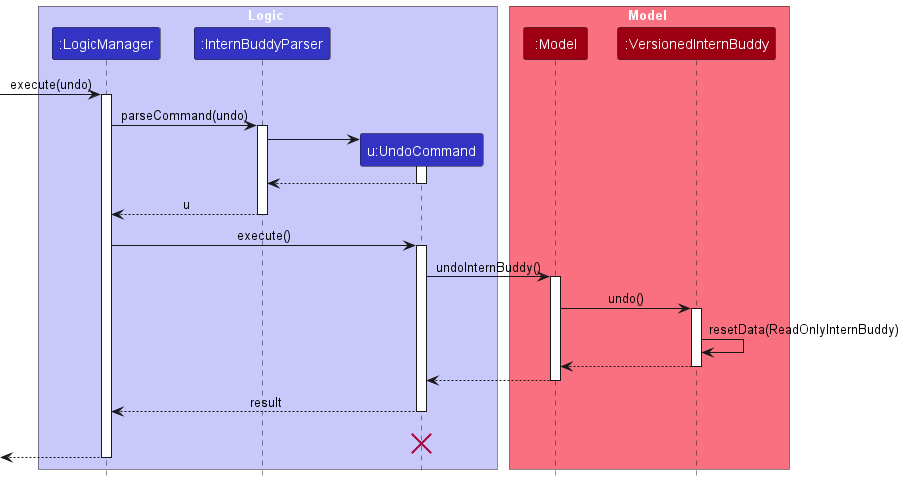

The diagram above was rendered by PlantUML. Its source (embedded in the PNG):
@startuml
!include style.puml

box Logic LOGIC_COLOR_T1
participant ":LogicManager" as LogicManager LOGIC_COLOR
participant ":InternBuddyParser" as InternBuddyParser LOGIC_COLOR
participant "u:UndoCommand" as UndoCommand LOGIC_COLOR
end box

box Model MODEL_COLOR_T1
participant ":Model" as Model MODEL_COLOR
participant ":VersionedInternBuddy" as VersionedInternBuddy MODEL_COLOR
end box
[-> LogicManager : execute(undo)
activate LogicManager

LogicManager -> InternBuddyParser : parseCommand(undo)
activate InternBuddyParser

create UndoCommand
InternBuddyParser -> UndoCommand
activate UndoCommand

UndoCommand --> InternBuddyParser
deactivate UndoCommand

InternBuddyParser --> LogicManager : u
deactivate InternBuddyParser

LogicManager -> UndoCommand : execute()
activate UndoCommand

UndoCommand -> Model : undoInternBuddy()
activate Model

Model -> VersionedInternBuddy : undo()
activate VersionedInternBuddy

VersionedInternBuddy -> VersionedInternBuddy :resetData(ReadOnlyInternBuddy)
VersionedInternBuddy --> Model :
deactivate VersionedInternBuddy

Model --> UndoCommand
deactivate Model

UndoCommand --> LogicManager : result
deactivate UndoCommand
UndoCommand -[hidden]-> LogicManager : result
destroy UndoCommand

[<--LogicManager
deactivate LogicManager
@enduml